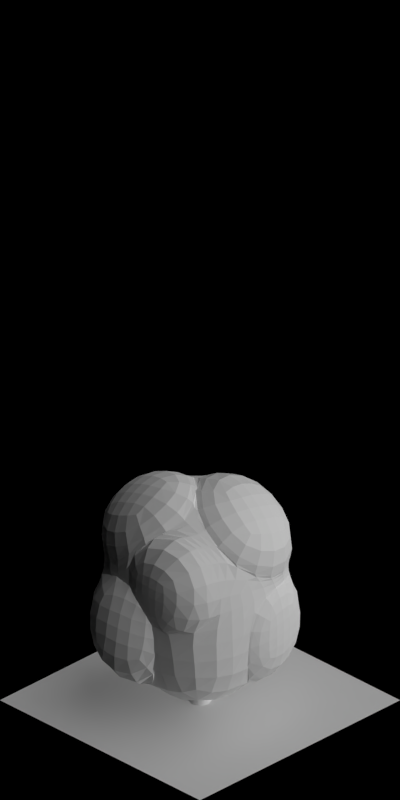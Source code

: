 # Source: 1618-1624.blend  (saved by Blender 2.63.0; exported with 4.5.12 LTS)
import bpy
from mathutils import Matrix  # noqa: F401  (used for matrix-valued properties, if any)

bpy.ops.wm.read_factory_settings(use_empty=True)
scene = bpy.context.scene
scene.name = 'Scene'

# ---- collections
col_collection_1 = bpy.data.collections.new('Collection 1'); scene.collection.children.link(col_collection_1)

# ---- materials (node trees are filled in below, after node groups)
mat_volume_plantdarkgreen = bpy.data.materials.new('Volume_PlantDarkGreen')
mat_volume_plantdarkgreen_ld = bpy.data.materials.new('Volume_PlantDarkGreen_LD')
mat_volume_plantdarkgreen_md = bpy.data.materials.new('Volume_PlantDarkGreen_MD')
mat_wood_barkbrownstrong = bpy.data.materials.new('Wood_BarkBrownStrong')
mat_special_shadowonlybackground = bpy.data.materials.new('Special_ShadowOnlyBackground')

# ---- material node trees

# ---- world
world_world = bpy.data.worlds.new('World'); scene.world = world_world
world_world.color = (0.0, 0.0, 0.0)
world_world.use_sun_shadow = False
world_world.sun_shadow_jitter_overblur = 0.0
world_world.cycles.sampling_method = 'MANUAL'
world_world.cycles.sample_map_resolution = 256
world_world.light_settings.ao_factor = 0.5

# ---- cameras
cam_camera = bpy.data.cameras.new('Camera')
cam_camera.type = 'ORTHO'
cam_camera.clip_start = 0.001
cam_camera.clip_end = 100.0
cam_camera.lens = 35.0
cam_camera.sensor_width = 32.0
cam_camera.sensor_height = 18.0
cam_camera.ortho_scale = 5.656
cam_camera.dof.focus_distance = 0.0
cam_camera.dof.aperture_fstop = 128.0

# ---- lights
light_lamp_004 = bpy.data.lights.new('Lamp.004', 'SUN')
light_lamp_004.transmission_factor = 0.0
light_lamp_004.cutoff_distance = 30.0
light_lamp_004.angle = 1.571
light_lamp_004.energy = 1.0
light_lamp_004.shadow_buffer_clip_start = 1.001
light_lamp_004.shadow_soft_size = 1.0
light_lamp_004.shadow_cascade_max_distance = 1000.0
light_lamp_004.cycles.use_multiple_importance_sampling = False
light_lamp_003 = bpy.data.lights.new('Lamp.003', 'SUN')
light_lamp_003.transmission_factor = 0.0
light_lamp_003.cutoff_distance = 30.0
light_lamp_003.use_shadow = False
light_lamp_003.angle = 1.571
light_lamp_003.energy = 1.0
light_lamp_003.shadow_buffer_clip_start = 1.001
light_lamp_003.shadow_soft_size = 1.0
light_lamp_003.shadow_cascade_max_distance = 1000.0
light_lamp_003.cycles.use_multiple_importance_sampling = False

# ---- meshes
me_cube_003 = bpy.data.meshes.new('Cube.003')
me_cube_003.from_pydata([(0.3154, -0.374, 0.4604), (0.347, 0.2701, 0.5251), (-0.2944, 0.3508, 0.3898), (-0.2489, -0.211, 0.4788), (0.4997, -0.24, -0.1955), (0.4574, 0.4475, -0.4043), (-0.3017, 0.3542, -0.2424), (-0.3017, -0.3542, -0.2424), (0.4379, 9.764e-08, -0.2799), (0.3718, 0.3269, 0.1798), (0.3702, -0.01234, 0.6156), (0.3718, -0.3247, 0.1798), (0.05243, 0.3854, -0.2799), (-0.2798, 0.3269, 0.1798), (0.11, 0.3577, 0.5038), (-0.5425, -0.1077, -0.2853), (-0.2798, -0.3247, 0.1798), (-0.333, -1.51e-07, 0.6451), (0.01758, -0.4046, -0.1559), (0.05243, -0.3854, 0.6451), (0.336, -0.01778, 0.15), (0.04599, 0.3973, 0.1798), (-0.3502, 0.001117, 0.1798), (0.1197, -0.3829, 0.1699), (0.05243, -1.78e-07, 0.7451), (-0.1153, -0.00786, -0.5741), (-0.3154, -0.2324, 0.4861), (-0.3463, -0.3461, 0.1872), (-0.3995, -0.02144, 0.6524), (-0.4168, -0.02032, 0.1872), (-0.3201, -0.4683, -0.2316), (-0.2982, -0.4388, 0.1907), (-0.0008252, -0.5187, -0.1451), (0.1013, -0.4971, 0.1807), (-0.2662, -0.259, 0.4849), (-0.2971, -0.3727, 0.1859), (0.03513, -0.4334, 0.6511), (0.1024, -0.4309, 0.176), (0.3693, -0.4121, 0.5602), (0.4242, -0.05041, 0.7155), (0.1064, -0.4235, 0.7449), (0.1064, -0.03807, 0.8449), (0.3966, 0.269, 0.5245), (0.4213, 0.3259, 0.1792), (0.4198, -0.01339, 0.615), (0.3856, -0.01883, 0.1493), (-0.3233, 0.4276, 0.4937), (0.08116, 0.4344, 0.6077), (-0.3618, 0.07677, 0.749), (0.02361, 0.07677, 0.849), (-0.3115, 0.4203, -0.2411), (0.04262, 0.4515, -0.2786), (-0.2896, 0.393, 0.1811), (0.03617, 0.4634, 0.1811), (0.6296, -0.2083, -0.1545), (0.5677, 0.03176, -0.2388), (0.5016, -0.2929, 0.2209), (0.4659, 0.01398, 0.1911)], [], [(45, 44, 10, 20), (21, 13, 2, 14), (27, 29, 22, 16), (23, 11, 0, 19), (48, 46, 2, 17), (25, 12, 5, 8), (11, 20, 10, 0), (11, 4, 54, 56), (8, 5, 9, 20), (9, 21, 14, 1), (5, 12, 21, 9), (13, 21, 53, 52), (13, 22, 17, 2), (6, 15, 22, 13), (15, 7, 16, 22), (23, 19, 36, 37), (16, 7, 30, 31), (18, 4, 11, 23), (19, 24, 17, 3), (24, 19, 40, 41), (10, 1, 14, 24), (18, 25, 8, 4), (7, 15, 25, 18), (15, 6, 12, 25), (29, 27, 26, 28), (28, 26, 3, 17), (29, 28, 17, 22), (16, 3, 26, 27), (30, 32, 33, 31), (32, 30, 7, 18), (33, 32, 18, 23), (23, 16, 31, 33), (35, 37, 36, 34), (19, 3, 34, 36), (35, 34, 3, 16), (37, 35, 16, 23), (38, 39, 41, 40), (39, 38, 0, 10), (41, 39, 10, 24), (19, 0, 38, 40), (45, 43, 42, 44), (44, 42, 1, 10), (9, 1, 42, 43), (43, 45, 20, 9), (49, 47, 46, 48), (47, 49, 24, 14), (14, 2, 46, 47), (49, 48, 17, 24), (51, 50, 52, 53), (52, 50, 6, 13), (21, 12, 51, 53), (12, 6, 50, 51), (54, 55, 57, 56), (57, 55, 8, 20), (20, 11, 56, 57), (55, 54, 4, 8)])
me_cube_003.materials.append(mat_volume_plantdarkgreen)
me_cube_003.use_remesh_preserve_volume = False
me_cube_003.use_remesh_preserve_attributes = False
me_cube_003.use_mirror_vertex_groups = False
me_cube_003.update()
me_cube_002 = bpy.data.meshes.new('Cube.002')
me_cube_002.from_pydata([(0.3154, -0.374, 0.4604), (0.347, 0.2701, 0.5251), (-0.2944, 0.3508, 0.3898), (-0.2489, -0.211, 0.4788), (0.4997, -0.24, -0.1955), (0.4574, 0.4475, -0.4043), (-0.3017, 0.3542, -0.2424), (-0.3017, -0.3542, -0.2424), (0.4379, 9.764e-08, -0.2799), (0.3718, 0.3269, 0.1798), (0.3702, -0.01234, 0.6156), (0.3718, -0.3247, 0.1798), (0.05243, 0.3854, -0.2799), (-0.2798, 0.3269, 0.1798), (0.11, 0.3577, 0.5038), (-0.5425, -0.1077, -0.2853), (-0.2798, -0.3247, 0.1798), (-0.333, -1.51e-07, 0.6451), (0.01758, -0.4046, -0.1559), (0.05243, -0.3854, 0.6451), (0.336, -0.01778, 0.15), (0.04599, 0.3973, 0.1798), (-0.3502, 0.001117, 0.1798), (0.1197, -0.3829, 0.1699), (0.05243, -1.78e-07, 0.7451), (-0.1153, -0.00786, -0.5741), (-0.3154, -0.2324, 0.4861), (-0.3463, -0.3461, 0.1872), (-0.3995, -0.02144, 0.6524), (-0.4168, -0.02032, 0.1872), (-0.3201, -0.4683, -0.2316), (-0.2982, -0.4388, 0.1907), (-0.0008252, -0.5187, -0.1451), (0.1013, -0.4971, 0.1807), (-0.2662, -0.259, 0.4849), (-0.2971, -0.3727, 0.1859), (0.03513, -0.4334, 0.6511), (0.1024, -0.4309, 0.176), (0.3693, -0.4121, 0.5602), (0.4242, -0.05041, 0.7155), (0.1064, -0.4235, 0.7449), (0.1064, -0.03807, 0.8449), (0.3966, 0.269, 0.5245), (0.4213, 0.3259, 0.1792), (0.4198, -0.01339, 0.615), (0.3856, -0.01883, 0.1493), (-0.3233, 0.4276, 0.4937), (0.08116, 0.4344, 0.6077), (-0.3618, 0.07677, 0.749), (0.02361, 0.07677, 0.849), (-0.3115, 0.4203, -0.2411), (0.04262, 0.4515, -0.2786), (-0.2896, 0.393, 0.1811), (0.03617, 0.4634, 0.1811), (0.6296, -0.2083, -0.1545), (0.5677, 0.03176, -0.2388), (0.5016, -0.2929, 0.2209), (0.4659, 0.01398, 0.1911)], [], [(45, 44, 10, 20), (21, 13, 2, 14), (27, 29, 22, 16), (23, 11, 0, 19), (48, 46, 2, 17), (25, 12, 5, 8), (11, 20, 10, 0), (11, 4, 54, 56), (8, 5, 9, 20), (9, 21, 14, 1), (5, 12, 21, 9), (13, 21, 53, 52), (13, 22, 17, 2), (6, 15, 22, 13), (15, 7, 16, 22), (23, 19, 36, 37), (16, 7, 30, 31), (18, 4, 11, 23), (19, 24, 17, 3), (24, 19, 40, 41), (10, 1, 14, 24), (18, 25, 8, 4), (7, 15, 25, 18), (15, 6, 12, 25), (29, 27, 26, 28), (28, 26, 3, 17), (29, 28, 17, 22), (16, 3, 26, 27), (30, 32, 33, 31), (32, 30, 7, 18), (33, 32, 18, 23), (23, 16, 31, 33), (35, 37, 36, 34), (19, 3, 34, 36), (35, 34, 3, 16), (37, 35, 16, 23), (38, 39, 41, 40), (39, 38, 0, 10), (41, 39, 10, 24), (19, 0, 38, 40), (45, 43, 42, 44), (44, 42, 1, 10), (9, 1, 42, 43), (43, 45, 20, 9), (49, 47, 46, 48), (47, 49, 24, 14), (14, 2, 46, 47), (49, 48, 17, 24), (51, 50, 52, 53), (52, 50, 6, 13), (21, 12, 51, 53), (12, 6, 50, 51), (54, 55, 57, 56), (57, 55, 8, 20), (20, 11, 56, 57), (55, 54, 4, 8)])
me_cube_002.materials.append(mat_volume_plantdarkgreen_ld)
me_cube_002.use_remesh_preserve_volume = False
me_cube_002.use_remesh_preserve_attributes = False
me_cube_002.use_mirror_vertex_groups = False
me_cube_002.update()
me_cube_001 = bpy.data.meshes.new('Cube.001')
me_cube_001.from_pydata([(0.3154, -0.374, 0.4604), (0.347, 0.2701, 0.5251), (-0.2944, 0.3508, 0.3898), (-0.2489, -0.211, 0.4788), (0.4997, -0.24, -0.1955), (0.4574, 0.4475, -0.4043), (-0.3017, 0.3542, -0.2424), (-0.3017, -0.3542, -0.2424), (0.4379, 9.764e-08, -0.2799), (0.3718, 0.3269, 0.1798), (0.3702, -0.01234, 0.6156), (0.3718, -0.3247, 0.1798), (0.05243, 0.3854, -0.2799), (-0.2798, 0.3269, 0.1798), (0.11, 0.3577, 0.5038), (-0.5425, -0.1077, -0.2853), (-0.2798, -0.3247, 0.1798), (-0.333, -1.51e-07, 0.6451), (0.01758, -0.4046, -0.1559), (0.05243, -0.3854, 0.6451), (0.336, -0.01778, 0.15), (0.04599, 0.3973, 0.1798), (-0.3502, 0.001117, 0.1798), (0.1197, -0.3829, 0.1699), (0.05243, -1.78e-07, 0.7451), (-0.1153, -0.00786, -0.5741), (-0.3154, -0.2324, 0.4861), (-0.3463, -0.3461, 0.1872), (-0.3995, -0.02144, 0.6524), (-0.4168, -0.02032, 0.1872), (-0.3201, -0.4683, -0.2316), (-0.2982, -0.4388, 0.1907), (-0.0008252, -0.5187, -0.1451), (0.1013, -0.4971, 0.1807), (-0.2662, -0.259, 0.4849), (-0.2971, -0.3727, 0.1859), (0.03513, -0.4334, 0.6511), (0.1024, -0.4309, 0.176), (0.3693, -0.4121, 0.5602), (0.4242, -0.05041, 0.7155), (0.1064, -0.4235, 0.7449), (0.1064, -0.03807, 0.8449), (0.3966, 0.269, 0.5245), (0.4213, 0.3259, 0.1792), (0.4198, -0.01339, 0.615), (0.3856, -0.01883, 0.1493), (-0.3233, 0.4276, 0.4937), (0.08116, 0.4344, 0.6077), (-0.3618, 0.07677, 0.749), (0.02361, 0.07677, 0.849), (-0.3115, 0.4203, -0.2411), (0.04262, 0.4515, -0.2786), (-0.2896, 0.393, 0.1811), (0.03617, 0.4634, 0.1811), (0.6296, -0.2083, -0.1545), (0.5677, 0.03176, -0.2388), (0.5016, -0.2929, 0.2209), (0.4659, 0.01398, 0.1911)], [], [(45, 44, 10, 20), (21, 13, 2, 14), (27, 29, 22, 16), (23, 11, 0, 19), (48, 46, 2, 17), (25, 12, 5, 8), (11, 20, 10, 0), (11, 4, 54, 56), (8, 5, 9, 20), (9, 21, 14, 1), (5, 12, 21, 9), (13, 21, 53, 52), (13, 22, 17, 2), (6, 15, 22, 13), (15, 7, 16, 22), (23, 19, 36, 37), (16, 7, 30, 31), (18, 4, 11, 23), (19, 24, 17, 3), (24, 19, 40, 41), (10, 1, 14, 24), (18, 25, 8, 4), (7, 15, 25, 18), (15, 6, 12, 25), (29, 27, 26, 28), (28, 26, 3, 17), (29, 28, 17, 22), (16, 3, 26, 27), (30, 32, 33, 31), (32, 30, 7, 18), (33, 32, 18, 23), (23, 16, 31, 33), (35, 37, 36, 34), (19, 3, 34, 36), (35, 34, 3, 16), (37, 35, 16, 23), (38, 39, 41, 40), (39, 38, 0, 10), (41, 39, 10, 24), (19, 0, 38, 40), (45, 43, 42, 44), (44, 42, 1, 10), (9, 1, 42, 43), (43, 45, 20, 9), (49, 47, 46, 48), (47, 49, 24, 14), (14, 2, 46, 47), (49, 48, 17, 24), (51, 50, 52, 53), (52, 50, 6, 13), (21, 12, 51, 53), (12, 6, 50, 51), (54, 55, 57, 56), (57, 55, 8, 20), (20, 11, 56, 57), (55, 54, 4, 8)])
me_cube_001.materials.append(mat_volume_plantdarkgreen_md)
me_cube_001.use_remesh_preserve_volume = False
me_cube_001.use_remesh_preserve_attributes = False
me_cube_001.use_mirror_vertex_groups = False
me_cube_001.update()
me_cylinder = bpy.data.meshes.new('Cylinder')
me_cylinder.from_pydata([(0.0, 0.08279, -1.304e-08), (0.0, 0.05, 0.6), (0.05854, 0.05854, -1.304e-08), (0.03536, 0.03536, 0.6), (0.08279, -3.619e-09, -1.304e-08), (0.05, -2.186e-09, 0.6), (0.05854, -0.05854, -1.304e-08), (0.03536, -0.03536, 0.6), (-7.238e-09, -0.08279, -1.304e-08), (-4.371e-09, -0.05, 0.6), (-0.05854, -0.05854, -1.304e-08), (-0.03536, -0.03536, 0.6), (-0.08279, 9.873e-10, -1.304e-08), (-0.05, 5.962e-10, 0.6), (-0.05854, 0.05854, -1.304e-08), (-0.03536, 0.03536, 0.6), (-0.001276, 0.05731, 0.04974), (0.03925, 0.04052, 0.04974), (0.05603, -6.193e-10, 0.04974), (0.03925, -0.04052, 0.04974), (-0.001276, -0.05731, 0.04974), (-0.0418, -0.04052, 0.04974), (-0.05858, 2.569e-09, 0.04974), (-0.0418, 0.04052, 0.04974), (0.009087, -0.02116, 0.3466), (0.02472, 0.01659, 0.3466), (0.009087, 0.05433, 0.3466), (-0.02866, 0.06997, 0.3466), (-0.06641, 0.05433, 0.3466), (-0.08204, 0.01659, 0.3466), (-0.06641, -0.02116, 0.3466), (-0.02866, -0.0368, 0.3466), (0.03797, -0.01794, 0.9688), (0.0598, -0.02699, 0.9688), (0.06884, -0.04882, 0.9688), (0.0598, -0.07065, 0.9688), (0.03797, -0.07969, 0.9688), (0.01614, -0.07065, 0.9688), (0.007095, -0.04882, 0.9688), (0.01614, -0.02699, 0.9688), (-0.05424, -9.872e-08, 1.354), (-0.05424, -9.872e-08, 1.354), (-0.05424, -9.872e-08, 1.354), (-0.05424, -9.872e-08, 1.354), (-0.05424, -9.872e-08, 1.354), (-0.05424, -9.872e-08, 1.354), (-0.05424, -9.872e-08, 1.354), (-0.05424, -9.872e-08, 1.354), (-0.00492, 0.03979, 0.4772), (0.01691, 0.03851, 0.4862), (0.02595, 0.03544, 0.5078), (0.01691, 0.03237, 0.5294), (-0.00492, 0.0311, 0.5384), (-0.02675, 0.03237, 0.5294), (-0.03579, 0.03544, 0.5078), (-0.02675, 0.03851, 0.4862), (0.01506, 0.1587, 0.5523), (0.03689, 0.1539, 0.5599), (0.04593, 0.1421, 0.5783), (0.03689, 0.1303, 0.5967), (0.01506, 0.1255, 0.6043), (-0.00677, 0.1303, 0.5967), (-0.01581, 0.1421, 0.5783), (-0.00677, 0.1539, 0.5599), (-0.01219, 0.2767, 0.7155), (0.002179, 0.2759, 0.7214), (0.008129, 0.274, 0.7356), (0.002179, 0.2722, 0.7498), (-0.01219, 0.2714, 0.7557), (-0.02655, 0.2722, 0.7498), (-0.0325, 0.274, 0.7356), (-0.02655, 0.2759, 0.7214), (-0.00492, 0.4097, 0.8603), (-0.00492, 0.4097, 0.8603), (-0.00492, 0.4097, 0.8603), (-0.00492, 0.4097, 0.8603), (-0.00492, 0.4097, 0.8603), (-0.00492, 0.4097, 0.8603), (-0.00492, 0.4097, 0.8603), (-0.00492, 0.4097, 0.8603), (0.01256, -0.02137, 0.8177), (0.01842, -0.004986, 0.8257), (0.02105, 0.001124, 0.8437), (0.0189, -0.006618, 0.861), (0.01323, -0.02368, 0.8677), (0.007373, -0.04006, 0.8597), (0.004748, -0.04617, 0.8417), (0.006897, -0.03843, 0.8243), (-0.0799, 0.02556, 0.8678), (-0.07117, 0.04099, 0.8751), (-0.06163, 0.04479, 0.8913), (-0.05686, 0.03473, 0.9069), (-0.05965, 0.01672, 0.9128), (-0.06838, 0.001292, 0.9055), (-0.07793, -0.002507, 0.8893), (-0.0827, 0.007545, 0.8737), (-0.1926, 0.03604, 0.9875), (-0.1888, 0.04684, 0.9928), (-0.1872, 0.05091, 1.005), (-0.1887, 0.04586, 1.016), (-0.1925, 0.03465, 1.02), (-0.1963, 0.02385, 1.015), (-0.1979, 0.01979, 1.003), (-0.1964, 0.02484, 0.9919), (-0.3059, 0.07698, 1.092), (-0.3059, 0.07698, 1.092), (-0.3059, 0.07698, 1.092), (-0.3059, 0.07698, 1.092), (-0.3059, 0.07698, 1.092), (-0.3059, 0.07698, 1.092), (-0.3059, 0.07698, 1.092), (-0.3059, 0.07698, 1.092), (0.004204, -0.02158, 0.4748), (-0.01335, -0.03462, 0.4838), (-0.02225, -0.03808, 0.5054), (-0.01729, -0.02992, 0.527), (-0.001372, -0.01492, 0.536), (0.01618, -0.001879, 0.527), (0.02508, 0.001575, 0.5054), (0.02012, -0.006585, 0.4838), (0.06528, -0.1256, 0.5499), (0.04541, -0.1359, 0.5575), (0.03093, -0.1327, 0.5759), (0.03031, -0.1178, 0.5943), (0.04392, -0.1001, 0.6019), (0.06378, -0.08981, 0.5943), (0.07826, -0.09302, 0.5759), (0.07888, -0.1078, 0.5575), (0.1619, -0.1985, 0.7131), (0.1504, -0.2071, 0.719), (0.1446, -0.2095, 0.7332), (0.148, -0.2043, 0.7474), (0.1585, -0.1945, 0.7533), (0.17, -0.1858, 0.7474), (0.1758, -0.1834, 0.7332), (0.1724, -0.1887, 0.719), (0.2418, -0.3051, 0.8579), (0.2418, -0.3051, 0.8579), (0.2418, -0.3051, 0.8579), (0.2418, -0.3051, 0.8579), (0.2418, -0.3051, 0.8579), (0.2418, -0.3051, 0.8579), (0.2418, -0.3051, 0.8579), (0.2418, -0.3051, 0.8579), (0.03356, 0.002724, 0.7266), (0.03958, -0.0136, 0.7346), (0.04149, -0.01997, 0.7526), (0.03817, -0.01265, 0.77), (0.03156, 0.004061, 0.7766), (0.02553, 0.02038, 0.7686), (0.02362, 0.02675, 0.7506), (0.02694, 0.01944, 0.7333), (0.1346, 0.02613, 0.7768), (0.1378, 0.008697, 0.7841), (0.1329, -0.0003453, 0.8002), (0.1228, 0.004296, 0.8158), (0.1134, 0.0199, 0.8217), (0.1102, 0.03733, 0.8144), (0.115, 0.04637, 0.7983), (0.1251, 0.04173, 0.7827), (0.2277, 0.09046, 0.8965), (0.2317, 0.07974, 0.9017), (0.2331, 0.0756, 0.9136), (0.231, 0.08046, 0.925), (0.2267, 0.09148, 0.9294), (0.2227, 0.1022, 0.9241), (0.2213, 0.1063, 0.9123), (0.2234, 0.1015, 0.9008), (0.3408, 0.1318, 1.001), (0.3408, 0.1318, 1.001), (0.3408, 0.1318, 1.001), (0.3408, 0.1318, 1.001), (0.3408, 0.1318, 1.001), (0.3408, 0.1318, 1.001), (0.3408, 0.1318, 1.001), (0.3408, 0.1318, 1.001), (-0.06005, 0.01926, 0.4061), (-0.0589, 0.004901, 0.4119), (-0.0558, -0.001026, 0.426), (-0.05256, 0.004946, 0.44), (-0.05109, 0.01932, 0.4457), (-0.05224, 0.03367, 0.4398), (-0.05534, 0.0396, 0.4258), (-0.05857, 0.03363, 0.4118), (-0.1054, 0.01926, 0.4253), (-0.1044, 0.006218, 0.4306), (-0.1015, 0.000833, 0.4434), (-0.09861, 0.006258, 0.4561), (-0.09727, 0.01932, 0.4613), (-0.09831, 0.03236, 0.456), (-0.1011, 0.03774, 0.4432), (-0.1041, 0.03232, 0.4305), (-0.206, 0.01929, 0.4477), (-0.206, 0.01929, 0.4477), (-0.206, 0.01929, 0.4477), (-0.206, 0.01929, 0.4477), (-0.206, 0.01929, 0.4477), (-0.206, 0.01929, 0.4477), (-0.206, 0.01929, 0.4477), (-0.206, 0.01929, 0.4477), (0.04593, -0.05514, 1.023), (0.05806, -0.05935, 1.015), (0.06245, -0.0567, 0.9999), (0.05654, -0.04875, 0.9879), (0.04379, -0.04016, 0.9856), (0.03166, -0.03595, 0.9944), (0.02727, -0.03859, 1.009), (0.03318, -0.04654, 1.021), (0.07009, -0.01262, 1.029), (0.0811, -0.01645, 1.021), (0.0851, -0.01404, 1.008), (0.07973, -0.006819, 0.9972), (0.06814, 0.0009912, 0.9951), (0.05712, 0.004814, 1.003), (0.05313, 0.002411, 1.016), (0.0585, -0.004812, 1.027), (0.1224, 0.07072, 1.06), (0.1224, 0.07072, 1.06), (0.1224, 0.07072, 1.06), (0.1224, 0.07072, 1.06), (0.1224, 0.07072, 1.06), (0.1224, 0.07072, 1.06), (0.1224, 0.07072, 1.06), (0.1224, 0.07072, 1.06), (-0.00353, -0.02404, 0.6324), (-0.01984, -0.01798, 0.6404), (-0.02592, -0.01529, 0.6584), (-0.0182, -0.01753, 0.6758), (-0.001213, -0.0234, 0.6824), (0.0151, -0.02945, 0.6744), (0.02117, -0.03215, 0.6564), (0.01346, -0.02991, 0.639), (-0.05157, -0.1159, 0.6826), (-0.06689, -0.107, 0.6899), (-0.07057, -0.09743, 0.706), (-0.06046, -0.09278, 0.7216), (-0.04248, -0.09579, 0.7275), (-0.02716, -0.1047, 0.7202), (-0.02348, -0.1143, 0.7041), (-0.03359, -0.1189, 0.6885), (-0.06341, -0.2285, 0.8022), (-0.07416, -0.2246, 0.8075), (-0.07821, -0.2229, 0.8193), (-0.07317, -0.2245, 0.8308), (-0.06202, -0.2284, 0.8352), (-0.05126, -0.2324, 0.8299), (-0.04722, -0.234, 0.8181), (-0.05225, -0.2324, 0.8066), (-0.1057, -0.3413, 0.9069), (-0.1057, -0.3413, 0.9069), (-0.1057, -0.3413, 0.9069), (-0.1057, -0.3413, 0.9069), (-0.1057, -0.3413, 0.9069), (-0.1057, -0.3413, 0.9069), (-0.1057, -0.3413, 0.9069), (-0.1057, -0.3413, 0.9069)], [], [(27, 1, 3, 26), (26, 3, 5, 25), (25, 5, 7, 24), (24, 7, 9, 31), (31, 9, 11, 30), (30, 11, 13, 29), (28, 15, 1, 27), (29, 13, 15, 28), (0, 16, 17, 2), (2, 17, 18, 4), (4, 18, 19, 6), (6, 19, 20, 8), (8, 20, 21, 10), (10, 21, 22, 12), (14, 23, 16, 0), (12, 22, 23, 14), (22, 29, 28, 23), (16, 27, 26, 17), (17, 26, 25, 18), (19, 24, 31, 20), (21, 30, 29, 22), (18, 25, 24, 19), (23, 28, 27, 16), (20, 31, 30, 21), (13, 11, 37, 38), (15, 13, 38, 39), (1, 15, 39, 32), (5, 3, 33, 34), (7, 5, 34, 35), (3, 1, 32, 33), (9, 7, 35, 36), (11, 9, 36, 37), (35, 34, 42, 43), (38, 37, 45, 46), (34, 33, 41, 42), (37, 36, 44, 45), (32, 39, 47, 40), (33, 32, 40, 41), (36, 35, 43, 44), (39, 38, 46, 47), (61, 60, 52, 53), (56, 63, 55, 48), (57, 56, 48, 49), (60, 59, 51, 52), (63, 62, 54, 55), (59, 58, 50, 51), (62, 61, 53, 54), (58, 57, 49, 50), (71, 70, 62, 63), (67, 66, 58, 59), (70, 69, 61, 62), (66, 65, 57, 58), (69, 68, 60, 61), (64, 71, 63, 56), (65, 64, 56, 57), (68, 67, 59, 60), (72, 79, 71, 64), (73, 72, 64, 65), (76, 75, 67, 68), (79, 78, 70, 71), (75, 74, 66, 67), (78, 77, 69, 70), (74, 73, 65, 66), (77, 76, 68, 69), (93, 92, 84, 85), (88, 95, 87, 80), (89, 88, 80, 81), (92, 91, 83, 84), (95, 94, 86, 87), (91, 90, 82, 83), (94, 93, 85, 86), (90, 89, 81, 82), (103, 102, 94, 95), (99, 98, 90, 91), (102, 101, 93, 94), (98, 97, 89, 90), (101, 100, 92, 93), (96, 103, 95, 88), (97, 96, 88, 89), (100, 99, 91, 92), (104, 111, 103, 96), (105, 104, 96, 97), (108, 107, 99, 100), (111, 110, 102, 103), (107, 106, 98, 99), (110, 109, 101, 102), (106, 105, 97, 98), (109, 108, 100, 101), (125, 124, 116, 117), (120, 127, 119, 112), (121, 120, 112, 113), (124, 123, 115, 116), (127, 126, 118, 119), (123, 122, 114, 115), (126, 125, 117, 118), (122, 121, 113, 114), (135, 134, 126, 127), (131, 130, 122, 123), (134, 133, 125, 126), (130, 129, 121, 122), (133, 132, 124, 125), (128, 135, 127, 120), (129, 128, 120, 121), (132, 131, 123, 124), (136, 143, 135, 128), (137, 136, 128, 129), (140, 139, 131, 132), (143, 142, 134, 135), (139, 138, 130, 131), (142, 141, 133, 134), (138, 137, 129, 130), (141, 140, 132, 133), (157, 156, 148, 149), (152, 159, 151, 144), (153, 152, 144, 145), (156, 155, 147, 148), (159, 158, 150, 151), (155, 154, 146, 147), (158, 157, 149, 150), (154, 153, 145, 146), (167, 166, 158, 159), (163, 162, 154, 155), (166, 165, 157, 158), (162, 161, 153, 154), (165, 164, 156, 157), (160, 167, 159, 152), (161, 160, 152, 153), (164, 163, 155, 156), (168, 175, 167, 160), (169, 168, 160, 161), (172, 171, 163, 164), (175, 174, 166, 167), (171, 170, 162, 163), (174, 173, 165, 166), (170, 169, 161, 162), (173, 172, 164, 165), (186, 185, 177, 178), (189, 188, 180, 181), (184, 191, 183, 176), (185, 184, 176, 177), (188, 187, 179, 180), (191, 190, 182, 183), (187, 186, 178, 179), (190, 189, 181, 182), (196, 195, 187, 188), (199, 198, 190, 191), (195, 194, 186, 187), (198, 197, 189, 190), (194, 193, 185, 186), (197, 196, 188, 189), (192, 199, 191, 184), (193, 192, 184, 185), (210, 209, 201, 202), (213, 212, 204, 205), (208, 215, 207, 200), (209, 208, 200, 201), (212, 211, 203, 204), (215, 214, 206, 207), (211, 210, 202, 203), (214, 213, 205, 206), (220, 219, 211, 212), (223, 222, 214, 215), (219, 218, 210, 211), (222, 221, 213, 214), (218, 217, 209, 210), (221, 220, 212, 213), (216, 223, 215, 208), (217, 216, 208, 209), (237, 236, 228, 229), (232, 239, 231, 224), (233, 232, 224, 225), (236, 235, 227, 228), (239, 238, 230, 231), (235, 234, 226, 227), (238, 237, 229, 230), (234, 233, 225, 226), (247, 246, 238, 239), (243, 242, 234, 235), (246, 245, 237, 238), (242, 241, 233, 234), (245, 244, 236, 237), (240, 247, 239, 232), (241, 240, 232, 233), (244, 243, 235, 236), (248, 255, 247, 240), (249, 248, 240, 241), (252, 251, 243, 244), (255, 254, 246, 247), (251, 250, 242, 243), (254, 253, 245, 246), (250, 249, 241, 242), (253, 252, 244, 245)])
me_cylinder.polygons.foreach_set('use_smooth', [1, 1, 1, 1, 1, 1, 1, 1, 1, 1, 1, 1, 1, 1, 1, 1, 1, 1, 1, 1, 1, 1, 1, 1, 1, 1, 1, 1, 1, 1, 1, 1, 1, 1, 1, 1, 1, 1, 1, 1, 0, 0, 0, 0, 0, 0, 0, 0, 0, 0, 0, 0, 0, 0, 0, 0, 0, 0, 0, 0, 0, 0, 0, 0, 0, 0, 0, 0, 0, 0, 0, 0, 0, 0, 0, 0, 0, 0, 0, 0, 0, 0, 0, 0, 0, 0, 0, 0, 0, 0, 0, 0, 0, 0, 0, 0, 0, 0, 0, 0, 0, 0, 0, 0, 0, 0, 0, 0, 0, 0, 0, 0, 0, 0, 0, 0, 0, 0, 0, 0, 0, 0, 0, 0, 0, 0, 0, 0, 0, 0, 0, 0, 0, 0, 0, 0, 0, 0, 0, 0, 0, 0, 0, 0, 0, 0, 0, 0, 0, 0, 0, 0, 0, 0, 0, 0, 0, 0, 0, 0, 0, 0, 0, 0, 0, 0, 0, 0, 0, 0, 0, 0, 0, 0, 0, 0, 0, 0, 0, 0, 0, 0, 0, 0, 0, 0, 0, 0, 0, 0, 0, 0])
me_cylinder.materials.append(mat_wood_barkbrownstrong)
me_cylinder.use_remesh_preserve_volume = False
me_cylinder.use_remesh_preserve_attributes = False
me_cylinder.use_mirror_vertex_groups = False
me_cylinder.update()
me_plane_001 = bpy.data.meshes.new('Plane.001')
me_plane_001.from_pydata([(1.0, -1.0, 0.0), (-1.0, -1.0, 0.0), (1.0, 1.0, 0.0), (-1.0, 1.0, 0.0)], [], [(2, 3, 1, 0)])
me_plane_001.materials.append(mat_special_shadowonlybackground)
me_plane_001.use_remesh_preserve_volume = False
me_plane_001.use_remesh_preserve_attributes = False
me_plane_001.use_mirror_vertex_groups = False
me_plane_001.update()

# ---- objects
ob_empty = bpy.data.objects.new('Empty', None)
ob_cube_003 = bpy.data.objects.new('Cube.003', me_cube_003)
ob_cube_002 = bpy.data.objects.new('Cube.002', me_cube_003)
ob_cube_001 = bpy.data.objects.new('Cube.001', me_cube_003)
ob_cube_000 = bpy.data.objects.new('Cube.000', me_cube_003)
ob_cube_008 = bpy.data.objects.new('Cube.008', me_cube_002)
ob_cube_007 = bpy.data.objects.new('Cube.007', me_cube_001)
ob_cylinder_006 = bpy.data.objects.new('Cylinder.006', me_cylinder)
ob_cylinder_005 = bpy.data.objects.new('Cylinder.005', me_cylinder)
ob_cylinder_004 = bpy.data.objects.new('Cylinder.004', me_cylinder)
ob_cylinder_003 = bpy.data.objects.new('Cylinder.003', me_cylinder)
ob_cylinder_002 = bpy.data.objects.new('Cylinder.002', me_cylinder)
ob_cylinder_001 = bpy.data.objects.new('Cylinder.001', me_cylinder)
ob_cylinder = bpy.data.objects.new('Cylinder', me_cylinder)
ob_plane = bpy.data.objects.new('Plane', me_plane_001)
ob_rotationcontrol_001 = bpy.data.objects.new('RotationControl.001', None)
ob_cameratarget = bpy.data.objects.new('CameraTarget', None)
ob_camera = bpy.data.objects.new('Camera', cam_camera)
ob_lamp_001 = bpy.data.objects.new('Lamp.001', light_lamp_004)
ob_lamp = bpy.data.objects.new('Lamp', light_lamp_003)

# ---- transforms, parenting, visibility, modifiers, constraints
ob_empty.location = (15.0, 0.0, -2.0)
ob_empty.empty_image_offset = (0.0, 0.0)
ob_empty.lineart.crease_threshold = 0.0
ob_cube_003.parent = ob_empty
ob_cube_003.matrix_parent_inverse = Matrix(((1.0, 0.0, 0.0, 0.0), (0.0, 1.0, 0.0, 0.0), (0.0, 0.0, 1.0, 2.0), (0.0, 0.0, 0.0, 1.0)))
ob_cube_003.location = (0.0, 0.0, 0.2)
ob_cube_003.scale = (0.25, 0.25, 0.25)
ob_cube_003.lineart.crease_threshold = 0.0
_m = ob_cube_003.modifiers.new('Subsurf', 'SUBSURF')
_m.uv_smooth = 'PRESERVE_CORNERS'
_m.quality = 2
_m.show_only_control_edges = False
_m = ob_cube_003.modifiers.new('Displace', 'DISPLACE')
_m.strength = 0.5
ob_cube_002.parent = ob_empty
ob_cube_002.matrix_parent_inverse = Matrix(((1.0, 0.0, 0.0, 0.0), (0.0, 1.0, 0.0, 0.0), (0.0, 0.0, 1.0, 2.0), (0.0, 0.0, 0.0, 1.0)))
ob_cube_002.location = (-5.0, 0.0, 0.4)
ob_cube_002.scale = (0.5, 0.5, 0.5)
ob_cube_002.lineart.crease_threshold = 0.0
_m = ob_cube_002.modifiers.new('Subsurf', 'SUBSURF')
_m.uv_smooth = 'PRESERVE_CORNERS'
_m.quality = 2
_m.show_only_control_edges = False
_m = ob_cube_002.modifiers.new('Displace', 'DISPLACE')
_m.strength = 0.5
ob_cube_001.parent = ob_empty
ob_cube_001.matrix_parent_inverse = Matrix(((1.0, 0.0, 0.0, 0.0), (0.0, 1.0, 0.0, 0.0), (0.0, 0.0, 1.0, 2.0), (0.0, 0.0, 0.0, 1.0)))
ob_cube_001.location = (-10.0, 0.0, 0.6)
ob_cube_001.scale = (0.75, 0.75, 0.75)
ob_cube_001.lineart.crease_threshold = 0.0
_m = ob_cube_001.modifiers.new('Subsurf', 'SUBSURF')
_m.uv_smooth = 'PRESERVE_CORNERS'
_m.quality = 2
_m.show_only_control_edges = False
_m = ob_cube_001.modifiers.new('Displace', 'DISPLACE')
_m.strength = 0.5
ob_cube_000.parent = ob_empty
ob_cube_000.matrix_parent_inverse = Matrix(((1.0, 0.0, 0.0, 0.0), (0.0, 1.0, 0.0, 0.0), (0.0, 0.0, 1.0, 2.0), (0.0, 0.0, 0.0, 1.0)))
ob_cube_000.location = (-15.0, 0.0, 0.8)
ob_cube_000.lineart.crease_threshold = 0.0
_m = ob_cube_000.modifiers.new('Subsurf', 'SUBSURF')
_m.uv_smooth = 'PRESERVE_CORNERS'
_m.quality = 2
_m.show_only_control_edges = False
_m = ob_cube_000.modifiers.new('Displace', 'DISPLACE')
_m.strength = 0.5
ob_cube_008.parent = ob_empty
ob_cube_008.matrix_parent_inverse = Matrix(((1.0, 0.0, 0.0, 0.0), (0.0, 1.0, 0.0, 0.0), (0.0, 0.0, 1.0, 2.0), (0.0, 0.0, 0.0, 1.0)))
ob_cube_008.location = (-25.0, 0.0, 0.8)
ob_cube_008.lineart.crease_threshold = 0.0
_m = ob_cube_008.modifiers.new('Subsurf', 'SUBSURF')
_m.uv_smooth = 'PRESERVE_CORNERS'
_m.quality = 2
_m.show_only_control_edges = False
_m = ob_cube_008.modifiers.new('Displace', 'DISPLACE')
_m.strength = 0.5
ob_cube_007.parent = ob_empty
ob_cube_007.matrix_parent_inverse = Matrix(((1.0, 0.0, 0.0, 0.0), (0.0, 1.0, 0.0, 0.0), (0.0, 0.0, 1.0, 2.0), (0.0, 0.0, 0.0, 1.0)))
ob_cube_007.location = (-20.0, 0.0, 0.8)
ob_cube_007.lineart.crease_threshold = 0.0
_m = ob_cube_007.modifiers.new('Subsurf', 'SUBSURF')
_m.uv_smooth = 'PRESERVE_CORNERS'
_m.quality = 2
_m.show_only_control_edges = False
_m = ob_cube_007.modifiers.new('Displace', 'DISPLACE')
_m.strength = 0.5
ob_cylinder_006.parent = ob_empty
ob_cylinder_006.matrix_parent_inverse = Matrix(((1.0, 0.0, 0.0, 0.0), (0.0, 1.0, 0.0, 0.0), (0.0, 0.0, 1.0, 2.0), (0.0, 0.0, 0.0, 1.0)))
ob_cylinder_006.location = (-30.0, 0.0, 0.0)
ob_cylinder_006.lineart.crease_threshold = 0.0
ob_cylinder_005.parent = ob_empty
ob_cylinder_005.matrix_parent_inverse = Matrix(((1.0, 0.0, 0.0, 0.0), (0.0, 1.0, 0.0, 0.0), (0.0, 0.0, 1.0, 2.0), (0.0, 0.0, 0.0, 1.0)))
ob_cylinder_005.location = (-25.0, 0.0, 0.0)
ob_cylinder_005.lineart.crease_threshold = 0.0
ob_cylinder_004.parent = ob_empty
ob_cylinder_004.matrix_parent_inverse = Matrix(((1.0, 0.0, 0.0, 0.0), (0.0, 1.0, 0.0, 0.0), (0.0, 0.0, 1.0, 2.0), (0.0, 0.0, 0.0, 1.0)))
ob_cylinder_004.location = (-20.0, 0.0, 0.0)
ob_cylinder_004.lineart.crease_threshold = 0.0
ob_cylinder_003.parent = ob_empty
ob_cylinder_003.matrix_parent_inverse = Matrix(((1.0, 0.0, 0.0, 0.0), (0.0, 1.0, 0.0, 0.0), (0.0, 0.0, 1.0, 2.0), (0.0, 0.0, 0.0, 1.0)))
ob_cylinder_003.location = (-15.0, 0.0, 0.0)
ob_cylinder_003.lineart.crease_threshold = 0.0
ob_cylinder_002.parent = ob_empty
ob_cylinder_002.matrix_parent_inverse = Matrix(((1.0, 0.0, 0.0, 0.0), (0.0, 1.0, 0.0, 0.0), (0.0, 0.0, 1.0, 2.0), (0.0, 0.0, 0.0, 1.0)))
ob_cylinder_002.location = (-10.0, 0.0, 0.0)
ob_cylinder_002.scale = (0.75, 0.75, 0.75)
ob_cylinder_002.lineart.crease_threshold = 0.0
ob_cylinder_001.parent = ob_empty
ob_cylinder_001.matrix_parent_inverse = Matrix(((1.0, 0.0, 0.0, 0.0), (0.0, 1.0, 0.0, 0.0), (0.0, 0.0, 1.0, 2.0), (0.0, 0.0, 0.0, 1.0)))
ob_cylinder_001.location = (-5.0, 0.0, 0.0)
ob_cylinder_001.scale = (0.5, 0.5, 0.5)
ob_cylinder_001.lineart.crease_threshold = 0.0
ob_cylinder.parent = ob_empty
ob_cylinder.matrix_parent_inverse = Matrix(((1.0, 0.0, 0.0, 0.0), (0.0, 1.0, 0.0, 0.0), (0.0, 0.0, 1.0, 2.0), (0.0, 0.0, 0.0, 1.0)))
ob_cylinder.location = (0.0, 0.0, 0.0)
ob_cylinder.scale = (0.25, 0.25, 0.25)
ob_cylinder.lineart.crease_threshold = 0.0
ob_plane.location = (0.0, 0.0, 0.0)
ob_plane.lineart.crease_threshold = 0.0
ob_rotationcontrol_001.location = (0.0, 0.0, 0.0)
ob_rotationcontrol_001.empty_image_offset = (0.0, 0.0)
ob_rotationcontrol_001.lineart.crease_threshold = 0.0
ob_cameratarget.parent = ob_rotationcontrol_001
ob_cameratarget.location = (0.0, 0.0, 2.451)
ob_cameratarget.empty_image_offset = (0.0, 0.0)
ob_cameratarget.lineart.crease_threshold = 0.0
ob_camera.parent = ob_cameratarget
ob_camera.location = (4.0, 4.0, 3.268)
ob_camera.rotation_euler = (1.109, 0.01082, 0.8149)
ob_camera.lock_rotations_4d = False
ob_camera.empty_display_type = 'ARROWS'
ob_camera.color = (0.0, 0.0, 0.0, 0.0)
ob_camera.display_type = 'WIRE'
ob_camera.lineart.crease_threshold = 0.0
_c = ob_camera.constraints.new('TRACK_TO'); _c.name = 'TrackTo'
_c.target = ob_cameratarget
ob_lamp_001.parent = ob_rotationcontrol_001
ob_lamp_001.location = (-1.0, 2.0, 2.0)
ob_lamp_001.lock_rotations_4d = False
ob_lamp_001.empty_display_type = 'ARROWS'
ob_lamp_001.color = (0.0, 0.0, 0.0, 0.0)
ob_lamp_001.lineart.crease_threshold = 0.0
_c = ob_lamp_001.constraints.new('TRACK_TO'); _c.name = 'TrackTo'
_c.target = ob_rotationcontrol_001
ob_lamp.parent = ob_rotationcontrol_001
ob_lamp.location = (-1.0, 2.0, 0.8)
ob_lamp.lock_rotations_4d = False
ob_lamp.empty_display_type = 'ARROWS'
ob_lamp.color = (0.0, 0.0, 0.0, 0.0)
ob_lamp.lineart.crease_threshold = 0.0
_c = ob_lamp.constraints.new('TRACK_TO'); _c.name = 'TrackTo'
_c.target = ob_rotationcontrol_001

# ---- collection membership
col_collection_1.objects.link(ob_empty)
col_collection_1.objects.link(ob_cube_003)
col_collection_1.objects.link(ob_cube_002)
col_collection_1.objects.link(ob_cube_001)
col_collection_1.objects.link(ob_cube_000)
col_collection_1.objects.link(ob_cube_008)
col_collection_1.objects.link(ob_cube_007)
col_collection_1.objects.link(ob_cylinder_006)
col_collection_1.objects.link(ob_cylinder_005)
col_collection_1.objects.link(ob_cylinder_004)
col_collection_1.objects.link(ob_cylinder_003)
col_collection_1.objects.link(ob_cylinder_002)
col_collection_1.objects.link(ob_cylinder_001)
col_collection_1.objects.link(ob_cylinder)
col_collection_1.objects.link(ob_plane)
col_collection_1.objects.link(ob_rotationcontrol_001)
col_collection_1.objects.link(ob_cameratarget)
col_collection_1.objects.link(ob_camera)
col_collection_1.objects.link(ob_lamp_001)
col_collection_1.objects.link(ob_lamp)

# ---- scene / render settings (as saved in the file)
scene.camera = ob_camera
scene.frame_start = 1; scene.frame_end = 7; scene.frame_set(4)
scene.render.engine = 'BLENDER_EEVEE_NEXT'
scene.render.image_settings.compression = 90
scene.render.resolution_x = 256
scene.render.resolution_y = 512
scene.render.dither_intensity = 0.0
scene.render.bake_margin = 2
scene.render.bake_bias = 0.0
scene.cycles.use_denoising = False
scene.cycles.samples = 10
scene.cycles.sampling_pattern = 'TABULATED_SOBOL'
scene.cycles.light_sampling_threshold = 0.0
scene.cycles.use_adaptive_sampling = False
scene.cycles.use_light_tree = False
scene.cycles.blur_glossy = 0.0
scene.cycles.volume_bounces = 1
scene.cycles.pixel_filter_type = 'GAUSSIAN'
scene.cycles.sample_clamp_indirect = 0.0
scene.view_settings.view_transform = 'Standard'
bpy.context.view_layer.update()
